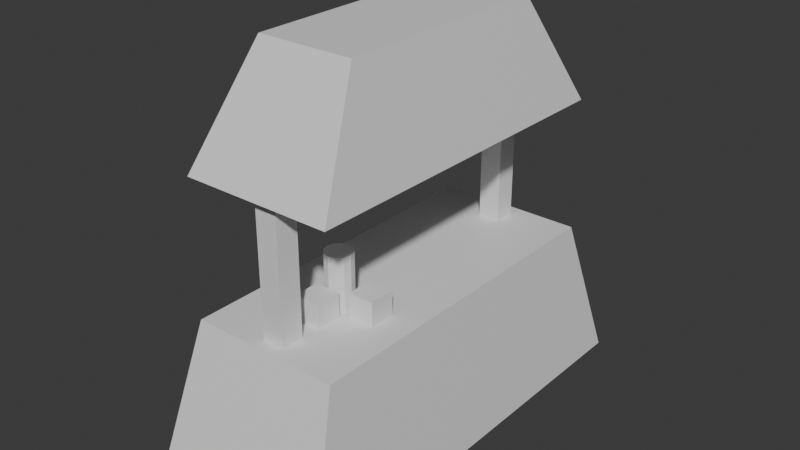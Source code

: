 # Source: shop.blend  (saved by Blender 4.2.66; exported with 4.5.12 LTS)
import bpy
from mathutils import Matrix  # noqa: F401  (used for matrix-valued properties, if any)

bpy.ops.wm.read_factory_settings(use_empty=True)
scene = bpy.context.scene
scene.name = 'Scene'

# ---- collections
col_collection = bpy.data.collections.new('Collection'); scene.collection.children.link(col_collection)

# ---- materials (node trees are filled in below, after node groups)
mat_material = bpy.data.materials.new('Material')
mat_material.alpha_threshold = 0.0
mat_material.use_transparent_shadow = False
mat_material.roughness = 0.5
mat_material.line_color = (0.0, 0.0, 0.0, 1.0)

# ---- material node trees
mat_material.use_nodes = True; mat_material.node_tree.nodes.clear()
_N = mat_material.node_tree.nodes; _L = mat_material.node_tree.links
n0 = _N.new('ShaderNodeOutputMaterial'); n0.name = 'Material Output'; n0.location = (300, 300)
n1 = _N.new('ShaderNodeBsdfPrincipled'); n1.name = 'Principled BSDF'; n1.location = (10, 300)
n1.inputs[3].default_value = 1.45
_L.new(n1.outputs[0], n0.inputs[0])
n0.is_active_output = True

# ---- world
world_world = bpy.data.worlds.new('World'); scene.world = world_world
world_world.use_nodes = True; world_world.node_tree.nodes.clear()
_N = world_world.node_tree.nodes; _L = world_world.node_tree.links
n0 = _N.new('ShaderNodeOutputWorld'); n0.name = 'World Output'; n0.location = (300, 300)
n1 = _N.new('ShaderNodeBackground'); n1.name = 'Background'; n1.location = (10, 300)
n1.inputs[0].default_value = (0.05088, 0.05088, 0.05088, 1.0)
_L.new(n1.outputs[0], n0.inputs[0])
n0.is_active_output = True
world_world.color = (0.05088, 0.05088, 0.05088)
world_world.use_sun_shadow = False
world_world.sun_shadow_jitter_overblur = 0.0

# ---- meshes
me_cube = bpy.data.meshes.new('Cube')
me_cube.from_pydata([(1.0, 1.0, 1.0), (1.252, 1.252, -1.0), (1.0, -1.0, 1.0), (1.252, -1.252, -1.0), (-1.0, 1.0, 1.0), (-1.252, 1.252, -1.0), (-1.0, -1.0, 1.0), (-1.252, -1.252, -1.0), (-0.1501, -0.9293, 0.4211), (-0.1501, -0.9293, 3.006), (-0.1501, -0.8004, 0.4211), (-0.1501, -0.8004, 3.006), (0.1501, -0.9293, 0.4211), (0.1501, -0.9293, 3.006), (0.1501, -0.8004, 0.4211), (0.1501, -0.8004, 3.006), (-0.1501, 0.7965, 0.4211), (-0.1501, 0.7965, 3.006), (-0.1501, 0.9254, 0.4211), (-0.1501, 0.9254, 3.006), (0.1501, 0.7965, 0.4211), (0.1501, 0.7965, 3.006), (0.1501, 0.9254, 0.4211), (0.1501, 0.9254, 3.006), (1.0, 1.0, 2.787), (1.0, -1.0, 2.787), (-1.0, 1.0, 2.787), (-1.0, -1.0, 2.787), (0.6489, -0.6489, 4.238), (-0.6489, -0.6489, 4.238), (0.6489, 0.6489, 4.238), (-0.6489, 0.6489, 4.238), (-0.1739, -0.6998, 0.9708), (-0.1739, -0.6998, 1.319), (-0.1739, -0.5504, 0.9708), (-0.1739, -0.5504, 1.319), (0.1739, -0.6998, 0.9708), (0.1739, -0.6998, 1.319), (0.1739, -0.5504, 0.9708), (0.1739, -0.5504, 1.319), (0.2587, -0.5204, 0.9708), (0.2587, -0.5204, 1.319), (0.2587, -0.371, 0.9708), (0.2587, -0.371, 1.319), (0.6066, -0.5204, 0.9708), (0.6066, -0.5204, 1.319), (0.6066, -0.371, 0.9708), (0.6066, -0.371, 1.319), (0.0, -0.3855, 0.9492), (0.0, -0.3855, 1.719), (0.0917, -0.3961, 0.9492), (0.0917, -0.3961, 1.719), (0.1588, -0.4249, 0.9492), (0.1588, -0.4249, 1.719), (0.1834, -0.4643, 0.9492), (0.1834, -0.4643, 1.719), (0.1588, -0.5036, 0.9492), (0.1588, -0.5036, 1.719), (0.0917, -0.5325, 0.9492), (0.0917, -0.5325, 1.719), (0.0, -0.543, 0.9492), (0.0, -0.543, 1.719), (-0.0917, -0.5325, 0.9492), (-0.0917, -0.5325, 1.719), (-0.1588, -0.5036, 0.9492), (-0.1588, -0.5036, 1.719), (-0.1834, -0.4643, 0.9492), (-0.1834, -0.4643, 1.719), (-0.1588, -0.4249, 0.9492), (-0.1588, -0.4249, 1.719), (-0.0917, -0.3961, 0.9492), (-0.0917, -0.3961, 1.719)], [], [(0, 4, 6, 2), (3, 2, 6, 7), (7, 6, 4, 5), (5, 1, 3, 7), (1, 0, 2, 3), (5, 4, 0, 1), (8, 9, 11, 10), (10, 11, 15, 14), (14, 15, 13, 12), (12, 13, 9, 8), (10, 14, 12, 8), (15, 11, 9, 13), (16, 17, 19, 18), (18, 19, 23, 22), (22, 23, 21, 20), (20, 21, 17, 16), (18, 22, 20, 16), (23, 19, 17, 21), (24, 25, 27, 26), (30, 31, 29, 28), (26, 27, 29, 31), (27, 25, 28, 29), (24, 26, 31, 30), (25, 24, 30, 28), (32, 33, 35, 34), (34, 35, 39, 38), (38, 39, 37, 36), (36, 37, 33, 32), (34, 38, 36, 32), (39, 35, 33, 37), (40, 41, 43, 42), (42, 43, 47, 46), (46, 47, 45, 44), (44, 45, 41, 40), (42, 46, 44, 40), (47, 43, 41, 45), (48, 49, 51, 50), (50, 51, 53, 52), (52, 53, 55, 54), (54, 55, 57, 56), (56, 57, 59, 58), (58, 59, 61, 60), (60, 61, 63, 62), (62, 63, 65, 64), (64, 65, 67, 66), (66, 67, 69, 68), (51, 49, 71, 69, 67, 65, 63, 61, 59, 57, 55, 53), (68, 69, 71, 70), (70, 71, 49, 48), (48, 50, 52, 54, 56, 58, 60, 62, 64, 66, 68, 70)])
_uv = me_cube.uv_layers.new(name='UVMap')
_uv.uv.foreach_set('vector', [0.625, 0.5, 0.875, 0.5, 0.875, 0.75, 0.625, 0.75, 0.375, 0.75, 0.625, 0.75, 0.625, 1.0, 0.375, 1.0, 0.375, 0.0, 0.625, 0.0, 0.625, 0.25, 0.375, 0.25, 0.125, 0.5, 0.375, 0.5, 0.375, 0.75, 0.125, 0.75, 0.375, 0.5, 0.625, 0.5, 0.625, 0.75, 0.375, 0.75, 0.375, 0.25, 0.625, 0.25, 0.625, 0.5, 0.375, 0.5, 0.375, 0.0, 0.625, 0.0, 0.625, 0.25, 0.375, 0.25, 0.375, 0.25, 0.625, 0.25, 0.625, 0.5, 0.375, 0.5, 0.375, 0.5, 0.625, 0.5, 0.625, 0.75, 0.375, 0.75, 0.375, 0.75, 0.625, 0.75, 0.625, 1.0, 0.375, 1.0, 0.125, 0.5, 0.375, 0.5, 0.375, 0.75, 0.125, 0.75, 0.625, 0.5, 0.875, 0.5, 0.875, 0.75, 0.625, 0.75, 0.375, 0.0, 0.625, 0.0, 0.625, 0.25, 0.375, 0.25, 0.375, 0.25, 0.625, 0.25, 0.625, 0.5, 0.375, 0.5, 0.375, 0.5, 0.625, 0.5, 0.625, 0.75, 0.375, 0.75, 0.375, 0.75, 0.625, 0.75, 0.625, 1.0, 0.375, 1.0, 0.125, 0.5, 0.375, 0.5, 0.375, 0.75, 0.125, 0.75, 0.625, 0.5, 0.875, 0.5, 0.875, 0.75, 0.625, 0.75, 0.625, 0.5, 0.625, 0.75, 0.875, 0.75, 0.875, 0.5, 0.625, 0.5, 0.875, 0.5, 0.875, 0.75, 0.625, 0.75, 0.875, 0.5, 0.875, 0.75, 0.875, 0.75, 0.875, 0.5, 0.875, 0.75, 0.625, 0.75, 0.625, 0.75, 0.875, 0.75, 0.625, 0.5, 0.875, 0.5, 0.875, 0.5, 0.625, 0.5, 0.625, 0.75, 0.625, 0.5, 0.625, 0.5, 0.625, 0.75, 0.375, 0.0, 0.625, 0.0, 0.625, 0.25, 0.375, 0.25, 0.375, 0.25, 0.625, 0.25, 0.625, 0.5, 0.375, 0.5, 0.375, 0.5, 0.625, 0.5, 0.625, 0.75, 0.375, 0.75, 0.375, 0.75, 0.625, 0.75, 0.625, 1.0, 0.375, 1.0, 0.125, 0.5, 0.375, 0.5, 0.375, 0.75, 0.125, 0.75, 0.625, 0.5, 0.875, 0.5, 0.875, 0.75, 0.625, 0.75, 0.375, 0.0, 0.625, 0.0, 0.625, 0.25, 0.375, 0.25, 0.375, 0.25, 0.625, 0.25, 0.625, 0.5, 0.375, 0.5, 0.375, 0.5, 0.625, 0.5, 0.625, 0.75, 0.375, 0.75, 0.375, 0.75, 0.625, 0.75, 0.625, 1.0, 0.375, 1.0, 0.125, 0.5, 0.375, 0.5, 0.375, 0.75, 0.125, 0.75, 0.625, 0.5, 0.875, 0.5, 0.875, 0.75, 0.625, 0.75, 1.0, 0.5, 1.0, 1.0, 0.9167, 1.0, 0.9167, 0.5, 0.9167, 0.5, 0.9167, 1.0, 0.8333, 1.0, 0.8333, 0.5, 0.8333, 0.5, 0.8333, 1.0, 0.75, 1.0, 0.75, 0.5, 0.75, 0.5, 0.75, 1.0, 0.6667, 1.0, 0.6667, 0.5, 0.6667, 0.5, 0.6667, 1.0, 0.5833, 1.0, 0.5833, 0.5, 0.5833, 0.5, 0.5833, 1.0, 0.5, 1.0, 0.5, 0.5, 0.5, 0.5, 0.5, 1.0, 0.4167, 1.0, 0.4167, 0.5, 0.4167, 0.5, 0.4167, 1.0, 0.3333, 1.0, 0.3333, 0.5, 0.3333, 0.5, 0.3333, 1.0, 0.25, 1.0, 0.25, 0.5, 0.25, 0.5, 0.25, 1.0, 0.1667, 1.0, 0.1667, 0.5, 0.37, 0.4578, 0.25, 0.49, 0.13, 0.4578, 0.04215, 0.37, 0.01, 0.25, 0.04215, 0.13, 0.13, 0.04215, 0.25, 0.01, 0.37, 0.04215, 0.4578, 0.13, 0.49, 0.25, 0.4578, 0.37, 0.1667, 0.5, 0.1667, 1.0, 0.08333, 1.0, 0.08333, 0.5, 0.08333, 0.5, 0.08333, 1.0, 7.451e-08, 1.0, 7.451e-08, 0.5, 0.75, 0.49, 0.87, 0.4578, 0.9578, 0.37, 0.99, 0.25, 0.9578, 0.13, 0.87, 0.04215, 0.75, 0.01, 0.63, 0.04215, 0.5422, 0.13, 0.51, 0.25, 0.5422, 0.37, 0.63, 0.4578])
me_cube.materials.append(mat_material)
me_cube.use_mirror_vertex_groups = False
me_cube.update()

# ---- objects
ob_cube = bpy.data.objects.new('Cube', me_cube)

# ---- transforms, parenting, visibility, modifiers, constraints
ob_cube.location = (0.0, 0.0, 0.0)
ob_cube.scale = (1.0, 2.329, 1.0)
ob_cube.lock_rotations_4d = False
ob_cube.empty_display_type = 'ARROWS'
ob_cube.lineart.crease_threshold = 0.0

# ---- collection membership
col_collection.objects.link(ob_cube)

# ---- scene / render settings (as saved in the file)
scene.frame_start = 1; scene.frame_end = 250; scene.frame_set(1)
scene.render.engine = 'BLENDER_EEVEE_NEXT'
scene.cycles.sampling_pattern = 'TABULATED_SOBOL'
bpy.context.view_layer.update()

# ---- added for rendering (the .blend has no active camera and no usable light): camera, sun
cam_auto = bpy.data.cameras.new('AutoCamera')
cam_auto.lens = 50.0
cam_auto.sensor_width = 36.0
cam_auto.clip_end = 1000.0
ob_auto_camera = bpy.data.objects.new('AutoCamera', cam_auto)
scene.collection.objects.link(ob_auto_camera)
ob_auto_camera.location = (7.61417, -9.13701, 7.71024)
ob_auto_camera.rotation_euler = (1.09748, -7.21219e-08, 0.694738)
scene.camera = ob_auto_camera
light_auto_sun = bpy.data.lights.new('AutoSun', 'SUN')
light_auto_sun.energy = 3.0
light_auto_sun.angle = 0.0523599
ob_auto_sun = bpy.data.objects.new('AutoSun', light_auto_sun)
scene.collection.objects.link(ob_auto_sun)
ob_auto_sun.rotation_euler = (0.872665, 0.174533, 0.523599)
bpy.context.view_layer.update()
